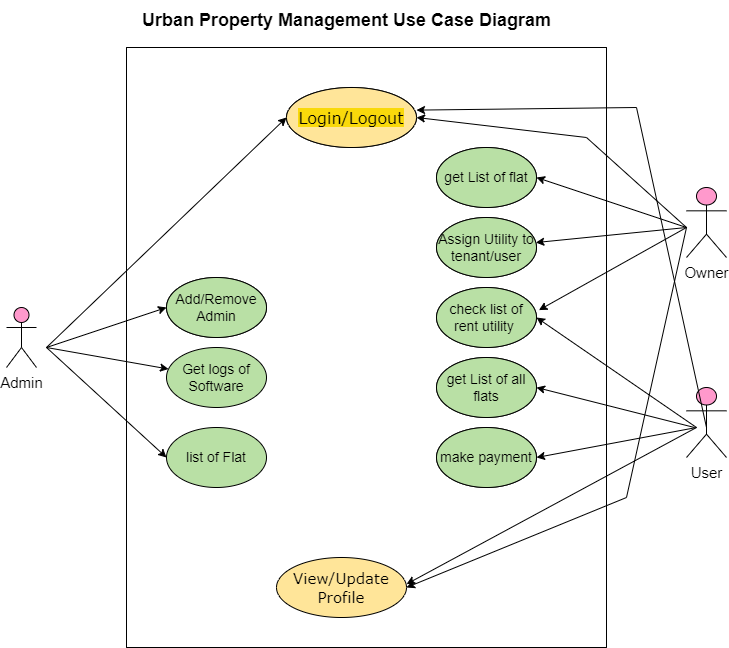

The diagram above was exported from draw.io. Its source (the exported page's mxGraphModel, read from the mxfile embedded in the PNG):
<mxGraphModel dx="1290" dy="557" grid="1" gridSize="10" guides="1" tooltips="1" connect="1" arrows="1" fold="1" page="1" pageScale="1" pageWidth="850" pageHeight="1100" math="0" shadow="0">
  <root>
    <mxCell id="0" />
    <mxCell id="1" parent="0" />
    <mxCell id="fOGFkcXg5uVMe8hze53h-1" value="" style="swimlane;startSize=0;" vertex="1" parent="1">
      <mxGeometry x="160" y="180" width="480" height="600" as="geometry" />
    </mxCell>
    <mxCell id="fOGFkcXg5uVMe8hze53h-2" value="&lt;font style=&quot;font-size: 16px;&quot;&gt;Login/Logout&lt;/font&gt;" style="ellipse;whiteSpace=wrap;html=1;align=center;fontFamily=Verdana;" vertex="1" parent="fOGFkcXg5uVMe8hze53h-1">
      <mxGeometry x="160" y="40" width="130" height="60" as="geometry" />
    </mxCell>
    <mxCell id="fOGFkcXg5uVMe8hze53h-3" value="&lt;font style=&quot;font-size: 14px;&quot;&gt;Add/Remove&lt;br&gt;Admin&lt;/font&gt;" style="ellipse;whiteSpace=wrap;html=1;" vertex="1" parent="fOGFkcXg5uVMe8hze53h-1">
      <mxGeometry x="40" y="230" width="100" height="60" as="geometry" />
    </mxCell>
    <mxCell id="fOGFkcXg5uVMe8hze53h-5" value="&lt;span style=&quot;font-size: 14px;&quot;&gt;get List of flat&lt;/span&gt;" style="ellipse;whiteSpace=wrap;html=1;" vertex="1" parent="fOGFkcXg5uVMe8hze53h-1">
      <mxGeometry x="310" y="100" width="100" height="60" as="geometry" />
    </mxCell>
    <mxCell id="fOGFkcXg5uVMe8hze53h-6" value="&lt;span style=&quot;font-size: 14px;&quot;&gt;Assign Utility to tenant/user&lt;/span&gt;" style="ellipse;whiteSpace=wrap;html=1;" vertex="1" parent="fOGFkcXg5uVMe8hze53h-1">
      <mxGeometry x="310" y="170" width="100" height="60" as="geometry" />
    </mxCell>
    <mxCell id="fOGFkcXg5uVMe8hze53h-8" value="&lt;span style=&quot;font-size: 14px;&quot;&gt;check list of rent utility&amp;nbsp;&lt;/span&gt;" style="ellipse;whiteSpace=wrap;html=1;" vertex="1" parent="fOGFkcXg5uVMe8hze53h-1">
      <mxGeometry x="310" y="240" width="100" height="60" as="geometry" />
    </mxCell>
    <mxCell id="fOGFkcXg5uVMe8hze53h-7" value="&lt;font style=&quot;font-size: 14px;&quot;&gt;Add/Remove&lt;br&gt;Admin&lt;/font&gt;" style="ellipse;whiteSpace=wrap;html=1;" vertex="1" parent="fOGFkcXg5uVMe8hze53h-1">
      <mxGeometry x="310" y="310" width="100" height="60" as="geometry" />
    </mxCell>
    <mxCell id="fOGFkcXg5uVMe8hze53h-10" value="&lt;font style=&quot;font-size: 14px;&quot;&gt;Add/Remove&lt;br&gt;Admin&lt;/font&gt;" style="ellipse;whiteSpace=wrap;html=1;" vertex="1" parent="fOGFkcXg5uVMe8hze53h-1">
      <mxGeometry x="310" y="380" width="100" height="60" as="geometry" />
    </mxCell>
    <mxCell id="fOGFkcXg5uVMe8hze53h-24" value="&lt;font style=&quot;font-size: 16px;&quot;&gt;Login/Logout&lt;/font&gt;" style="ellipse;whiteSpace=wrap;html=1;align=center;fontFamily=Verdana;labelBackgroundColor=#f9d90b;fillColor=#FFE599;" vertex="1" parent="fOGFkcXg5uVMe8hze53h-1">
      <mxGeometry x="160" y="40" width="130" height="60" as="geometry" />
    </mxCell>
    <mxCell id="fOGFkcXg5uVMe8hze53h-20" value="&lt;font style=&quot;font-size: 15px;&quot;&gt;Owner&lt;/font&gt;" style="shape=umlActor;verticalLabelPosition=bottom;verticalAlign=top;html=1;outlineConnect=0;fillColor=#FF99CC;" vertex="1" parent="1">
      <mxGeometry x="720" y="320" width="40" height="70" as="geometry" />
    </mxCell>
    <mxCell id="fOGFkcXg5uVMe8hze53h-21" value="&lt;font style=&quot;font-size: 15px;&quot;&gt;Admin&lt;/font&gt;" style="shape=umlActor;verticalLabelPosition=bottom;verticalAlign=top;html=1;outlineConnect=0;fillColor=#FF99CC;" vertex="1" parent="1">
      <mxGeometry x="40" y="440" width="30" height="60" as="geometry" />
    </mxCell>
    <mxCell id="fOGFkcXg5uVMe8hze53h-22" value="&lt;font style=&quot;font-size: 15px;&quot;&gt;User&lt;/font&gt;" style="shape=umlActor;verticalLabelPosition=bottom;verticalAlign=top;html=1;outlineConnect=0;fillColor=#FF99CC;" vertex="1" parent="1">
      <mxGeometry x="720" y="520" width="40" height="70" as="geometry" />
    </mxCell>
    <mxCell id="fOGFkcXg5uVMe8hze53h-23" value="" style="swimlane;startSize=0;" vertex="1" parent="1">
      <mxGeometry x="160" y="180" width="480" height="600" as="geometry" />
    </mxCell>
    <mxCell id="fOGFkcXg5uVMe8hze53h-25" value="&lt;font style=&quot;font-size: 14px;&quot;&gt;Add/Remove&lt;br&gt;Admin&lt;/font&gt;" style="ellipse;whiteSpace=wrap;html=1;fillColor=#B9E0A5;" vertex="1" parent="fOGFkcXg5uVMe8hze53h-23">
      <mxGeometry x="40" y="230" width="100" height="60" as="geometry" />
    </mxCell>
    <mxCell id="fOGFkcXg5uVMe8hze53h-26" value="&lt;font style=&quot;font-size: 14px;&quot;&gt;Get logs of Software&lt;/font&gt;" style="ellipse;whiteSpace=wrap;html=1;fillColor=#B9E0A5;" vertex="1" parent="fOGFkcXg5uVMe8hze53h-23">
      <mxGeometry x="40" y="300" width="100" height="60" as="geometry" />
    </mxCell>
    <mxCell id="fOGFkcXg5uVMe8hze53h-27" value="&lt;span style=&quot;font-size: 14px;&quot;&gt;get List of flat&lt;/span&gt;" style="ellipse;whiteSpace=wrap;html=1;fillColor=#B9E0A5;" vertex="1" parent="fOGFkcXg5uVMe8hze53h-23">
      <mxGeometry x="310" y="100" width="100" height="60" as="geometry" />
    </mxCell>
    <mxCell id="fOGFkcXg5uVMe8hze53h-28" value="&lt;span style=&quot;font-size: 14px;&quot;&gt;Assign Utility to tenant/user&lt;/span&gt;" style="ellipse;whiteSpace=wrap;html=1;fillColor=#B9E0A5;" vertex="1" parent="fOGFkcXg5uVMe8hze53h-23">
      <mxGeometry x="310" y="170" width="100" height="60" as="geometry" />
    </mxCell>
    <mxCell id="fOGFkcXg5uVMe8hze53h-29" value="&lt;span style=&quot;font-size: 14px;&quot;&gt;check list of rent utility&amp;nbsp;&lt;/span&gt;" style="ellipse;whiteSpace=wrap;html=1;fillColor=#B9E0A5;" vertex="1" parent="fOGFkcXg5uVMe8hze53h-23">
      <mxGeometry x="310" y="240" width="100" height="60" as="geometry" />
    </mxCell>
    <mxCell id="fOGFkcXg5uVMe8hze53h-30" value="&lt;span style=&quot;font-size: 14px;&quot;&gt;get List of all flats&lt;/span&gt;" style="ellipse;whiteSpace=wrap;html=1;fillColor=#B9E0A5;" vertex="1" parent="fOGFkcXg5uVMe8hze53h-23">
      <mxGeometry x="310" y="310" width="100" height="60" as="geometry" />
    </mxCell>
    <mxCell id="fOGFkcXg5uVMe8hze53h-31" value="&lt;span style=&quot;font-size: 14px;&quot;&gt;make payment&lt;/span&gt;" style="ellipse;whiteSpace=wrap;html=1;fillColor=#B9E0A5;" vertex="1" parent="fOGFkcXg5uVMe8hze53h-23">
      <mxGeometry x="310" y="380" width="100" height="60" as="geometry" />
    </mxCell>
    <mxCell id="fOGFkcXg5uVMe8hze53h-44" value="&lt;font style=&quot;font-size: 15px;&quot;&gt;View/Update Profile&lt;/font&gt;" style="ellipse;whiteSpace=wrap;html=1;align=center;fontFamily=Verdana;fillColor=#FFE599;" vertex="1" parent="fOGFkcXg5uVMe8hze53h-23">
      <mxGeometry x="150" y="510" width="130" height="60" as="geometry" />
    </mxCell>
    <mxCell id="fOGFkcXg5uVMe8hze53h-46" value="" style="endArrow=classic;html=1;rounded=0;entryX=0.997;entryY=0.277;entryDx=0;entryDy=0;entryPerimeter=0;" edge="1" parent="fOGFkcXg5uVMe8hze53h-23">
      <mxGeometry width="50" height="50" relative="1" as="geometry">
        <mxPoint x="570" y="380" as="sourcePoint" />
        <mxPoint x="280.0000000000001" y="536.6199999999999" as="targetPoint" />
      </mxGeometry>
    </mxCell>
    <mxCell id="fOGFkcXg5uVMe8hze53h-72" value="" style="endArrow=classic;html=1;rounded=0;entryX=1;entryY=0.5;entryDx=0;entryDy=0;" edge="1" parent="fOGFkcXg5uVMe8hze53h-23" target="fOGFkcXg5uVMe8hze53h-30">
      <mxGeometry width="50" height="50" relative="1" as="geometry">
        <mxPoint x="568" y="380" as="sourcePoint" />
        <mxPoint x="420" y="463" as="targetPoint" />
      </mxGeometry>
    </mxCell>
    <mxCell id="fOGFkcXg5uVMe8hze53h-77" value="" style="endArrow=classic;html=1;rounded=0;entryX=1;entryY=0.5;entryDx=0;entryDy=0;" edge="1" parent="fOGFkcXg5uVMe8hze53h-23">
      <mxGeometry width="50" height="50" relative="1" as="geometry">
        <mxPoint x="560" y="180" as="sourcePoint" />
        <mxPoint x="290" y="70" as="targetPoint" />
        <Array as="points">
          <mxPoint x="460" y="90" />
        </Array>
      </mxGeometry>
    </mxCell>
    <mxCell id="fOGFkcXg5uVMe8hze53h-4" value="&lt;span style=&quot;font-size: 14px;&quot;&gt;list of Flat&lt;/span&gt;" style="ellipse;whiteSpace=wrap;html=1;fillColor=#B9E0A5;" vertex="1" parent="fOGFkcXg5uVMe8hze53h-23">
      <mxGeometry x="40" y="380" width="100" height="60" as="geometry" />
    </mxCell>
    <mxCell id="fOGFkcXg5uVMe8hze53h-78" value="" style="endArrow=classic;html=1;rounded=0;entryX=1;entryY=0.377;entryDx=0;entryDy=0;entryPerimeter=0;" edge="1" parent="fOGFkcXg5uVMe8hze53h-23">
      <mxGeometry width="50" height="50" relative="1" as="geometry">
        <mxPoint x="580" y="380" as="sourcePoint" />
        <mxPoint x="290" y="62.620000000000005" as="targetPoint" />
        <Array as="points">
          <mxPoint x="510" y="60" />
        </Array>
      </mxGeometry>
    </mxCell>
    <mxCell id="fOGFkcXg5uVMe8hze53h-47" value="" style="endArrow=classic;html=1;rounded=0;entryX=1;entryY=0.5;entryDx=0;entryDy=0;" edge="1" parent="1" target="fOGFkcXg5uVMe8hze53h-44">
      <mxGeometry width="50" height="50" relative="1" as="geometry">
        <mxPoint x="720" y="360" as="sourcePoint" />
        <mxPoint x="770" y="310" as="targetPoint" />
        <Array as="points">
          <mxPoint x="660" y="630" />
        </Array>
      </mxGeometry>
    </mxCell>
    <mxCell id="fOGFkcXg5uVMe8hze53h-60" value="" style="endArrow=classic;html=1;rounded=0;entryX=0;entryY=0.5;entryDx=0;entryDy=0;" edge="1" parent="1" target="fOGFkcXg5uVMe8hze53h-24">
      <mxGeometry width="50" height="50" relative="1" as="geometry">
        <mxPoint x="80" y="480" as="sourcePoint" />
        <mxPoint x="130" y="420" as="targetPoint" />
      </mxGeometry>
    </mxCell>
    <mxCell id="fOGFkcXg5uVMe8hze53h-67" value="" style="endArrow=classic;html=1;rounded=0;entryX=1;entryY=0.5;entryDx=0;entryDy=0;" edge="1" parent="1" target="fOGFkcXg5uVMe8hze53h-27">
      <mxGeometry width="50" height="50" relative="1" as="geometry">
        <mxPoint x="720" y="360" as="sourcePoint" />
        <mxPoint x="770" y="310" as="targetPoint" />
      </mxGeometry>
    </mxCell>
    <mxCell id="fOGFkcXg5uVMe8hze53h-70" value="" style="endArrow=classic;html=1;rounded=0;" edge="1" parent="1" target="fOGFkcXg5uVMe8hze53h-28">
      <mxGeometry width="50" height="50" relative="1" as="geometry">
        <mxPoint x="720" y="360" as="sourcePoint" />
        <mxPoint x="580" y="320" as="targetPoint" />
      </mxGeometry>
    </mxCell>
    <mxCell id="fOGFkcXg5uVMe8hze53h-71" value="" style="endArrow=classic;html=1;rounded=0;entryX=1.024;entryY=0.377;entryDx=0;entryDy=0;entryPerimeter=0;" edge="1" parent="1" target="fOGFkcXg5uVMe8hze53h-29">
      <mxGeometry width="50" height="50" relative="1" as="geometry">
        <mxPoint x="720" y="360" as="sourcePoint" />
        <mxPoint x="579" y="385" as="targetPoint" />
      </mxGeometry>
    </mxCell>
    <mxCell id="fOGFkcXg5uVMe8hze53h-73" value="" style="endArrow=classic;html=1;rounded=0;entryX=1;entryY=0.5;entryDx=0;entryDy=0;" edge="1" parent="1" target="fOGFkcXg5uVMe8hze53h-29">
      <mxGeometry width="50" height="50" relative="1" as="geometry">
        <mxPoint x="730" y="560" as="sourcePoint" />
        <mxPoint x="580" y="530" as="targetPoint" />
      </mxGeometry>
    </mxCell>
    <mxCell id="fOGFkcXg5uVMe8hze53h-74" value="" style="endArrow=classic;html=1;rounded=0;entryX=1;entryY=0.5;entryDx=0;entryDy=0;" edge="1" parent="1" target="fOGFkcXg5uVMe8hze53h-31">
      <mxGeometry width="50" height="50" relative="1" as="geometry">
        <mxPoint x="730" y="560" as="sourcePoint" />
        <mxPoint x="580" y="460" as="targetPoint" />
      </mxGeometry>
    </mxCell>
    <mxCell id="fOGFkcXg5uVMe8hze53h-75" value="" style="endArrow=classic;html=1;rounded=0;" edge="1" parent="1" target="fOGFkcXg5uVMe8hze53h-26">
      <mxGeometry width="50" height="50" relative="1" as="geometry">
        <mxPoint x="80" y="480" as="sourcePoint" />
        <mxPoint x="330" y="260" as="targetPoint" />
      </mxGeometry>
    </mxCell>
    <mxCell id="fOGFkcXg5uVMe8hze53h-76" value="" style="endArrow=classic;html=1;rounded=0;entryX=0;entryY=0.5;entryDx=0;entryDy=0;" edge="1" parent="1" target="fOGFkcXg5uVMe8hze53h-25">
      <mxGeometry width="50" height="50" relative="1" as="geometry">
        <mxPoint x="80" y="480" as="sourcePoint" />
        <mxPoint x="216" y="526" as="targetPoint" />
      </mxGeometry>
    </mxCell>
    <mxCell id="fOGFkcXg5uVMe8hze53h-80" value="" style="endArrow=classic;html=1;rounded=0;entryX=0;entryY=0.5;entryDx=0;entryDy=0;" edge="1" parent="1" target="fOGFkcXg5uVMe8hze53h-4">
      <mxGeometry width="50" height="50" relative="1" as="geometry">
        <mxPoint x="80" y="480" as="sourcePoint" />
        <mxPoint x="212" y="512" as="targetPoint" />
      </mxGeometry>
    </mxCell>
    <mxCell id="fOGFkcXg5uVMe8hze53h-81" value="Urban Property Management Use Case Diagram" style="text;html=1;align=center;verticalAlign=middle;resizable=0;points=[];autosize=1;strokeColor=none;fillColor=none;fontStyle=1;fontSize=18;" vertex="1" parent="1">
      <mxGeometry x="165" y="133" width="430" height="40" as="geometry" />
    </mxCell>
  </root>
</mxGraphModel>